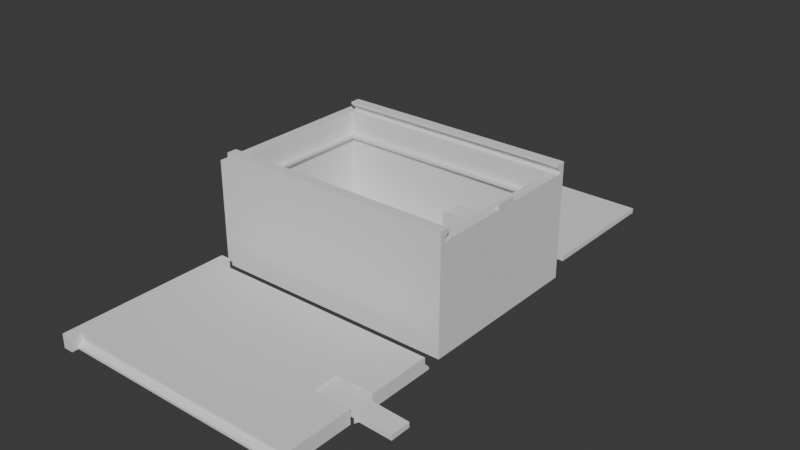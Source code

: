 # Source: box.blend  (saved by Blender 4.1.24; exported with 4.5.12 LTS)
import bpy
from mathutils import Matrix  # noqa: F401  (used for matrix-valued properties, if any)

bpy.ops.wm.read_factory_settings(use_empty=True)
scene = bpy.context.scene
scene.name = 'Scene'

# ---- world
world_world = bpy.data.worlds.new('World'); scene.world = world_world
world_world.use_nodes = True; world_world.node_tree.nodes.clear()
_N = world_world.node_tree.nodes; _L = world_world.node_tree.links
n0 = _N.new('ShaderNodeOutputWorld'); n0.name = 'World Output'; n0.location = (300, 300)
n1 = _N.new('ShaderNodeBackground'); n1.name = 'Background'; n1.location = (10, 300)
n1.inputs[0].default_value = (0.05088, 0.05088, 0.05088, 1.0)
_L.new(n1.outputs[0], n0.inputs[0])
n0.is_active_output = True
world_world.color = (0.05088, 0.05088, 0.05088)
world_world.use_sun_shadow = False
world_world.sun_shadow_jitter_overblur = 0.0

# ---- meshes
me_plane = bpy.data.meshes.new('Plane')
me_plane.from_pydata([(-0.04433, -0.03, -0.0055), (0.03567, 0.004, -0.002), (-0.04433, 0.03, -0.0055), (0.05117, 0.004, -0.002), (-0.04433, 0.03, -0.003), (0.03567, -0.004, -0.002), (-0.04433, -0.03, -0.003), (0.05117, -0.004, -0.002), (-0.04433, 0.032, -0.001), (0.05117, 0.004, 0.0), (-0.04433, -0.032, -0.001), (0.05117, -0.004, 0.0), (0.05067, -0.03, -0.0055), (0.05317, 0.004, -0.0015), (0.05067, 0.03, -0.0055), (0.05317, -0.004, -0.0015), (0.05067, -0.03, -0.003), (0.05067, 0.03, -0.003), (0.05067, -0.032, -0.001), (0.03567, 0.004, -0.0045), (0.03567, -0.004, -0.0045), (0.05067, 0.032, -0.001), (-0.04433, -0.0345, -0.0055), (0.06567, 0.004, -0.001), (-0.04433, -0.032, 0.0), (0.06567, -0.004, -0.001), (0.06567, 0.004, -0.003), (-0.04433, 0.032, 4.657e-10), (0.05067, -0.032, 0.0), (0.06567, -0.004, -0.003), (0.05067, 0.032, 4.657e-10), (-0.04433, 0.0345, -0.0055), (-0.04833, 0.0345, -0.0055), (-0.04833, 0.0345, 2.328e-10), (-0.04433, 0.0345, 2.328e-10), (-0.04833, -0.0345, -0.0055), (-0.04433, -0.0345, 2.328e-10), (-0.04833, -0.0345, 2.328e-10), (0.03567, -0.005, -0.0055), (0.03567, 0.005, -0.0055), (0.05067, -0.005, -0.0055), (0.05067, 0.005, -0.0055), (0.05067, -0.005, 2.328e-10), (0.05067, 0.005, 2.328e-10), (0.03567, -0.005, 2.328e-10), (0.03567, 0.005, 2.328e-10)], [], [(0, 12, 16, 6), (6, 16, 18, 10), (4, 17, 14, 2), (8, 4, 2, 31, 34, 27), (8, 21, 17, 4), (40, 12, 0, 22, 35, 32, 31, 2, 14, 41, 39, 38), (33, 32, 35, 37), (41, 14, 17, 21, 30, 43), (42, 28, 18, 16, 12, 40), (21, 8, 27, 30), (10, 18, 28, 24), (33, 37, 36, 24, 28, 42, 44, 45, 43, 30, 27, 34), (33, 34, 31, 32), (35, 22, 36, 37), (36, 22, 0, 6, 10, 24), (5, 44, 38, 20), (40, 38, 44, 42), (45, 39, 41, 43), (1, 5, 7, 3), (7, 11, 9, 3), (11, 15, 13, 9), (38, 39, 19, 20), (11, 7, 5, 20, 29, 25, 15), (29, 20, 19, 26), (25, 29, 26, 23), (15, 25, 23, 13), (1, 3, 9, 13, 23, 26, 19), (1, 19, 39, 45), (1, 45, 44, 5)])
_uv = me_plane.uv_layers.new(name='UVMap')
_uv.uv.foreach_set('vector', [0.0, 0.0, 0.0, 0.0, 0.0, 0.0, 0.0, 0.0, 0.0, 0.0, 0.0, 0.0, 0.0, 0.0, 0.0, 0.0, 0.0, 0.0, 0.0, 0.0, 0.0, 0.0, 0.0, 0.0, 0.0, 0.0, 0.0, 0.0, 0.0, 0.0, 0.0, 0.0, 0.0, 0.0, 0.0, 0.0, 0.0, 0.0, 0.0, 0.0, 0.0, 0.0, 0.0, 0.0, 0.0, 0.0, 0.0, 0.0, 0.0, 0.0, 0.0, 0.0, 0.0, 0.0, 0.0, 0.0, 0.0, 0.0, 0.0, 0.0, 0.0, 0.0, 0.0, 0.0, 0.0, 0.0, 0.0, 0.0, 0.0, 0.0, 0.0, 0.0, 0.0, 0.0, 0.0, 0.0, 0.0, 0.0, 0.0, 0.0, 0.0, 0.0, 0.0, 0.0, 0.0, 0.0, 0.0, 0.0, 0.0, 0.0, 0.0, 0.0, 0.0, 0.0, 0.0, 0.0, 0.0, 0.0, 0.0, 0.0, 0.0, 0.0, 0.0, 0.0, 0.0, 0.0, 0.0, 0.0, 0.0, 0.0, 0.0, 0.0, 0.0, 0.0, 0.0, 0.0, 0.0, 0.0, 0.0, 0.0, 0.0, 0.0, 0.0, 0.0, 0.0, 0.0, 0.0, 0.0, 0.0, 0.0, 0.0, 0.0, 0.0, 0.0, 0.0, 0.0, 0.0, 0.0, 0.0, 0.0, 0.0, 0.0, 0.0, 0.0, 0.0, 0.0, 0.0, 0.0, 0.0, 0.0, 0.0, 0.0, 0.0, 0.0, 0.0, 0.0, 0.0, 0.0, 0.0, 0.0, 0.0, 0.0, 0.0, 0.0, 0.0, 0.0, 0.0, 0.0, 0.0, 1.0, 0.0, 0.0, 0.0, 0.0, 0.0, 1.0, 0.0, 0.0, 0.0, 0.0, 0.0, 0.0, 0.0, 0.0, 0.0, 0.0, 0.0, 0.0, 0.0, 0.0, 0.0, 0.0, 0.0, 0.0, 0.0, 1.0, 1.0, 1.0, 1.0, 0.0, 1.0, 1.0, 1.0, 1.0, 1.0, 0.0, 1.0, 0.0, 1.0, 1.0, 1.0, 1.0, 1.0, 0.0, 1.0, 0.0, 0.0, 0.0, 0.0, 0.0, 0.0, 0.0, 0.0, 1.0, 1.0, 1.0, 1.0, 1.0, 0.0, 1.0, 0.0, 1.0, 1.0, 1.0, 1.0, 1.0, 1.0, 1.0, 1.0, 1.0, 0.0, 1.0, 0.0, 0.0, 1.0, 0.0, 1.0, 1.0, 1.0, 1.0, 1.0, 0.0, 1.0, 0.0, 1.0, 1.0, 1.0, 1.0, 1.0, 0.0, 1.0, 0.0, 0.0, 0.0, 1.0, 0.0, 1.0, 0.0, 1.0, 0.0, 1.0, 0.0, 1.0, 0.0, 0.0, 0.0, 0.0, 0.0, 0.0, 0.0, 0.0, 0.0, 0.0, 0.0, 0.0, 0.0, 0.0, 0.0, 0.0, 0.0, 0.0, 1.0])
me_plane.update()
me_plane_001 = bpy.data.meshes.new('Plane.001')
me_plane_001.from_pydata([(-0.045, -0.06, -0.001), (-0.045, 7.451e-09, -0.001), (0.045, 7.451e-09, -0.001), (-0.045, 7.451e-09, 0.001), (-0.045, -0.06, 0.001), (0.045, 7.451e-09, 0.001), (0.0375, -0.06, -0.001), (0.0375, -0.0525, -0.001), (0.045, -0.0525, -0.001), (0.0375, -0.06, 0.001), (0.0375, -0.0525, 0.001), (0.045, -0.0525, 0.001)], [], [(0, 1, 2, 8, 7, 6), (11, 5, 3, 4, 9, 10), (2, 1, 3, 5), (9, 4, 0, 6), (8, 2, 5, 11), (1, 0, 4, 3), (6, 7, 10, 9), (11, 10, 7, 8)])
_uv = me_plane_001.uv_layers.new(name='UVMap')
_uv.uv.foreach_set('vector', [0.0, 0.0, 0.0, 0.0, 0.0, 0.0, 0.0, 0.0, 0.0, 0.0, 0.0, 0.0, 0.0, 0.0, 0.0, 0.0, 0.0, 0.0, 0.0, 0.0, 0.0, 0.0, 0.0, 0.0, 0.0, 0.0, 0.0, 0.0, 0.0, 0.0, 0.0, 0.0, 0.0, 0.0, 0.0, 0.0, 0.0, 0.0, 0.0, 0.0, 0.0, 0.0, 0.0, 0.0, 0.0, 0.0, 0.0, 0.0, 0.0, 0.0, 0.0, 0.0, 0.0, 0.0, 0.0, 0.0, 0.5, 0.0, 0.5, 0.25, 0.5625, 0.25, 0.5625, 0.0, 0.5625, 0.5, 0.5625, 0.25, 0.5, 0.25, 0.5, 0.5])
me_plane_001.update()
me_cube_003 = bpy.data.meshes.new('Cube.003')
me_cube_003.from_pydata([(0.0254, -0.003777, -0.01245), (0.0469, -0.004777, 0.02555), (0.0254, -0.003777, 0.01655), (0.0469, 0.003223, 0.02555), (0.0254, -0.001777, -0.01245), (0.0489, -0.004777, 0.02555), (0.0254, -0.001777, 0.01655), (0.0489, -0.004777, 0.02755), (0.0404, -0.003777, -0.01245), (0.0489, 0.003223, 0.02555), (0.0404, -0.003777, 0.01655), (0.0489, 0.003223, 0.02755), (0.0404, -0.001777, -0.01245), (0.0404, -0.001777, 0.01655), (0.0254, 0.002723, -0.01245), (0.0254, 0.002723, 0.01655), (0.0254, 0.004723, -0.01245), (0.0254, 0.004723, 0.01655), (0.0404, 0.002723, -0.01245), (0.0404, 0.002723, 0.01655), (0.0404, 0.004723, -0.01245), (0.0404, 0.004723, 0.01655), (-0.0501, -0.03528, -0.01645), (-0.0106, -0.03128, -0.01345), (-0.0441, -0.02928, 0.01655), (-0.0501, 0.03372, -0.01645), (-0.0131, -0.02878, -0.01345), (-0.0461, -0.03128, 0.02855), (-0.0031, -0.01628, -0.01345), (-0.01156, -0.03109, -0.01345), (-0.0441, 0.02772, 0.01655), (0.0489, -0.03528, -0.01645), (-0.0461, -0.03328, 0.02655), (-0.01237, -0.03054, -0.01345), (-0.0461, 0.03172, 0.02655), (0.002856, -0.01647, -0.01345), (0.0489, 0.03372, -0.01645), (-0.01291, -0.02973, -0.01345), (0.0449, 0.02772, 0.01655), (0.0119, -0.02878, -0.01345), (-0.0501, -0.03528, 0.02555), (0.003667, -0.01701, -0.01345), (0.0489, 0.03372, 0.02555), (0.0489, -0.03528, 0.02555), (0.0094, -0.03128, -0.01345), (-0.0461, -0.03128, 0.02555), (0.004209, -0.01782, -0.01345), (-0.0461, 0.02972, 0.02555), (0.0449, 0.02972, 0.02555), (0.01171, -0.02973, -0.01345), (0.0449, -0.03128, 0.02555), (0.01117, -0.03054, -0.01345), (-0.0461, 0.03172, 0.02555), (0.01036, -0.03109, -0.01345), (-0.0461, -0.03328, 0.02555), (0.0044, -0.01878, -0.01345), (-0.0461, -0.03528, 0.02655), (-0.0461, -0.03528, 0.02855), (-0.0501, -0.03528, 0.02555), (-0.0106, -0.006277, -0.01345), (-0.0461, -0.03528, 0.02555), (-0.0131, -0.008777, -0.01345), (-0.0461, 0.03372, 0.02555), (0.004209, -0.01973, -0.01345), (-0.0501, 0.03372, 0.02555), (-0.01156, -0.006467, -0.01345), (-0.0461, -0.03128, 0.02955), (0.0489, -0.03528, 0.02955), (-0.01237, -0.007009, -0.01345), (0.0489, 0.03372, 0.02955), (0.003667, -0.02054, -0.01345), (-0.0461, 0.02972, 0.02955), (-0.01291, -0.00782, -0.01345), (0.0449, 0.02972, 0.02555), (0.0094, -0.006277, -0.01345), (-0.0461, 0.02972, 0.02555), (-0.0461, 0.02972, 0.02855), (0.002856, -0.02109, -0.01345), (-0.0461, 0.03372, 0.02955), (0.0119, -0.008777, -0.01345), (0.0489, -0.03128, 0.02955), (0.0489, 0.02972, 0.02955), (0.01036, -0.006467, -0.01345), (-0.0461, -0.03528, 0.02955), (-0.0031, -0.02128, -0.01345), (0.0489, -0.03328, 0.02555), (0.01117, -0.007009, -0.01345), (0.0489, 0.02972, 0.02855), (0.0489, 0.03172, 0.02655), (-0.004057, -0.02109, -0.01345), (0.0489, 0.03172, 0.02555), (0.01171, -0.00782, -0.01345), (0.0489, -0.03328, 0.02655), (0.0489, -0.03128, 0.02855), (0.0449, -0.03128, 0.02555), (-0.0461, -0.03128, 0.02555), (-0.004868, -0.02054, -0.01345), (-0.0461, -0.03128, 0.01655), (-0.0461, 0.02972, 0.01655), (0.0449, 0.02972, 0.01655), (-0.0441, -0.02928, 0.01555), (-0.00541, -0.01973, -0.01345), (-0.0441, 0.02772, 0.01555), (0.0449, 0.02772, 0.01555), (-0.0461, -0.03128, 0.01355), (-0.0056, -0.01878, -0.01345), (-0.0461, 0.02972, 0.01355), (0.0449, 0.02972, 0.01355), (-0.0461, -0.03128, -0.01245), (-0.00541, -0.01782, -0.01345), (-0.0461, 0.02972, -0.01245), (0.0449, -0.03128, -0.01245), (0.0449, 0.02972, -0.01245), (-0.004868, -0.01701, -0.01345), (0.0369, -0.02928, 0.01655), (0.0369, -0.03128, 0.01655), (0.0369, -0.02928, 0.01555), (-0.004057, -0.01647, -0.01345), (0.0369, -0.03128, 0.01355), (0.0019, -0.01628, -0.01345), (0.0019, -0.02128, -0.01345), (-0.0131, -0.02878, -0.01245), (-0.01291, -0.02973, -0.01245), (-0.0131, -0.008777, -0.01245), (-0.01291, -0.00782, -0.01245), (-0.01156, -0.006467, -0.01245), (-0.01237, -0.03054, -0.01245), (-0.01237, -0.007009, -0.01245), (-0.01156, -0.03109, -0.01245), (0.01117, -0.03054, -0.01245), (0.0119, -0.02878, -0.01245), (0.01171, -0.02973, -0.01245), (0.0094, -0.03128, -0.01245), (0.01036, -0.03109, -0.01245), (-0.0106, -0.03128, -0.01245), (-0.0106, -0.006277, -0.01245), (0.01036, -0.006467, -0.01245), (0.01171, -0.00782, -0.01245), (0.0119, -0.008777, -0.01245), (0.0094, -0.006277, -0.01245), (0.01117, -0.007009, -0.01245), (-0.0056, -0.01878, -0.01645), (-0.00541, -0.01973, -0.01645), (-0.00541, -0.01782, -0.01645), (-0.0031, -0.02128, -0.01645), (-0.0031, -0.01628, -0.01645), (-0.004057, -0.02109, -0.01645), (-0.004057, -0.01647, -0.01645), (-0.004868, -0.02054, -0.01645), (-0.004868, -0.01701, -0.01645), (0.0019, -0.01628, -0.01645), (0.0019, -0.02128, -0.01645), (0.002856, -0.02109, -0.01645), (0.002856, -0.01647, -0.01645), (0.0044, -0.01878, -0.01645), (0.004209, -0.01782, -0.01645), (0.003667, -0.02054, -0.01645), (0.004209, -0.01973, -0.01645), (0.003667, -0.01701, -0.01645), (0.0409, 0.03372, -0.008452), (0.04117, 0.03372, -0.009452), (0.04117, 0.03372, -0.007452), (0.0419, 0.03372, -0.01018), (0.0419, 0.03372, -0.00672), (0.0439, 0.03372, -0.01018), (0.0439, 0.03372, -0.00672), (0.0449, 0.03372, -0.008452), (0.04463, 0.03372, -0.009452), (0.04463, 0.03372, -0.007452), (0.0429, 0.03372, -0.006452), (0.0429, 0.03372, -0.01045), (0.0409, 0.02972, -0.008452), (0.04117, 0.02972, -0.009452), (0.04117, 0.02972, -0.007452), (0.0419, 0.02972, -0.01018), (0.0419, 0.02972, -0.00672), (0.0439, 0.02972, -0.01018), (0.0439, 0.02972, -0.00672), (0.0449, 0.02972, -0.008452), (0.04463, 0.02972, -0.009452), (0.04463, 0.02972, -0.007452), (0.0429, 0.02972, -0.006452), (0.0429, 0.02972, -0.01045), (-0.01237, -0.008509, -0.01645), (-0.01217, -0.007759, -0.01645), (-0.01012, -0.00721, -0.01645), (-0.01087, -0.007009, -0.01645), (-0.01162, -0.00721, -0.01645), (-0.01217, -0.009259, -0.01645), (-0.01087, -0.01001, -0.01645), (-0.01162, -0.009808, -0.01645), (-0.009368, -0.008509, -0.01645), (-0.009569, -0.009259, -0.01645), (-0.009569, -0.007759, -0.01645), (-0.01012, -0.009808, -0.01645), (-0.01189, -0.007484, -0.01345), (-0.01162, -0.00721, -0.01345), (-0.01087, -0.007009, -0.01345), (-0.009368, -0.008509, -0.01345), (-0.009569, -0.009259, -0.01345), (-0.009569, -0.007759, -0.01345), (-0.01012, -0.00721, -0.01345), (-0.01237, -0.008509, -0.01345), (-0.01217, -0.009259, -0.01345), (-0.01217, -0.007759, -0.01345), (-0.01087, -0.01001, -0.01345), (-0.01162, -0.009808, -0.01345), (-0.01012, -0.009808, -0.01345), (0.008917, -0.00721, -0.01645), (0.009667, -0.007009, -0.01645), (0.01117, -0.008509, -0.01645), (0.01097, -0.007759, -0.01645), (0.01042, -0.00721, -0.01645), (0.008167, -0.008509, -0.01645), (0.008368, -0.007759, -0.01645), (0.008368, -0.009259, -0.01645), (0.009667, -0.01001, -0.01645), (0.01097, -0.009259, -0.01645), (0.01042, -0.009808, -0.01645), (0.008917, -0.009808, -0.01645), (0.008917, -0.009808, -0.01345), (0.008806, -0.009696, -0.01345), (0.01072, -0.007515, -0.01345), (0.009667, -0.01001, -0.01345), (0.01042, -0.009808, -0.01345), (0.01117, -0.008509, -0.01345), (0.01097, -0.009259, -0.01345), (0.01097, -0.007759, -0.01345), (0.008368, -0.009259, -0.01345), (0.01042, -0.00721, -0.01345), (0.008167, -0.008509, -0.01345), (0.009667, -0.007009, -0.01345), (0.008917, -0.00721, -0.01345), (0.008368, -0.007759, -0.01345), (0.008368, -0.02979, -0.01645), (0.008167, -0.02904, -0.01645), (0.008917, -0.03034, -0.01645), (0.008917, -0.02775, -0.01645), (0.008368, -0.02829, -0.01645), (0.01042, -0.02775, -0.01645), (0.01117, -0.02904, -0.01645), (0.01097, -0.02979, -0.01645), (0.01097, -0.02829, -0.01645), (0.009667, -0.03054, -0.01645), (0.01042, -0.03034, -0.01645), (0.009667, -0.02754, -0.01645), (0.009667, -0.03054, -0.01345), (0.008167, -0.02904, -0.01345), (0.008368, -0.02979, -0.01345), (0.008368, -0.02829, -0.01345), (0.01069, -0.03007, -0.01345), (0.01042, -0.03034, -0.01345), (0.008917, -0.03034, -0.01345), (0.01117, -0.02904, -0.01345), (0.008917, -0.02775, -0.01345), (0.01097, -0.02829, -0.01345), (0.009667, -0.02754, -0.01345), (0.01042, -0.02775, -0.01345), (0.01097, -0.02979, -0.01345), (-0.01237, -0.02904, -0.01645), (-0.01217, -0.02979, -0.01645), (-0.01217, -0.02829, -0.01645), (-0.01162, -0.03034, -0.01645), (-0.01162, -0.02775, -0.01645), (-0.01087, -0.03054, -0.01645), (-0.01012, -0.03034, -0.01645), (-0.01012, -0.02775, -0.01645), (-0.009368, -0.02904, -0.01645), (-0.009569, -0.02979, -0.01645), (-0.009569, -0.02829, -0.01645), (-0.01087, -0.02754, -0.01645), (-0.01162, -0.03034, -0.01345), (-0.01192, -0.03004, -0.01345), (-0.009569, -0.02829, -0.01345), (-0.01001, -0.02786, -0.01345), (-0.01087, -0.03054, -0.01345), (-0.009368, -0.02904, -0.01345), (-0.01012, -0.03034, -0.01345), (-0.009569, -0.02979, -0.01345), (-0.01217, -0.02979, -0.01345), (-0.01012, -0.02775, -0.01345), (-0.01087, -0.02754, -0.01345), (-0.01237, -0.02904, -0.01345), (-0.01162, -0.02775, -0.01345), (-0.01217, -0.02829, -0.01345)], [], [(0, 2, 6, 4), (4, 6, 13, 12), (12, 13, 10, 8), (8, 10, 2, 0), (13, 6, 2, 10), (14, 15, 17, 16), (16, 17, 21, 20), (20, 21, 19, 18), (18, 19, 15, 14), (21, 17, 15, 19), (58, 22, 31, 43), (25, 22, 58, 64), (97, 98, 47, 45), (75, 47, 48, 73), (64, 58, 60, 62), (62, 52, 34, 76, 71, 78), (50, 45, 95, 94), (27, 66, 80, 93), (98, 99, 48, 47), (67, 80, 66, 83), (170, 164, 36, 25, 64, 42, 169, 163, 161, 159, 160, 162), (165, 169, 42, 36, 164, 167, 166, 168), (95, 45, 47, 75), (58, 40, 43, 67, 83, 57, 56, 60), (48, 50, 94, 73), (69, 78, 71, 81), (34, 88, 87, 76), (92, 32, 27, 93), (66, 27, 32, 54, 60, 56, 57, 83), (54, 32, 92, 85), (34, 52, 90, 88), (92, 93, 80, 67, 43, 85), (90, 52, 75, 73, 94, 95, 54, 85, 5, 1, 3, 9), (76, 87, 81, 71), (78, 69, 42, 62), (24, 30, 98, 97), (114, 24, 97, 115), (30, 38, 99, 98), (100, 116, 118, 104), (116, 100, 24, 114), (38, 30, 102, 103), (30, 24, 100, 102), (176, 112, 178, 179), (180, 178, 107, 106, 110, 112, 176, 182, 174, 172, 171, 173, 175, 181, 177), (103, 102, 106, 107), (102, 100, 104, 106), (138, 130, 111, 112, 110, 108, 121, 123, 124, 127, 125, 135, 139, 136, 140, 137), (121, 108, 111, 130, 131, 129, 133, 132, 134, 128, 126, 122), (106, 104, 108, 110), (269, 266, 146, 238, 235, 267), (268, 267, 235, 234, 236, 243, 244, 241, 240, 31, 22, 142, 148, 146, 266, 270, 263, 261, 259, 260, 262, 264, 265), (237, 238, 146, 144, 151, 152, 156, 157, 31, 240, 242, 239, 245), (218, 217, 31, 157, 154, 155, 158, 153, 219, 216), (215, 219, 153, 150, 145, 147, 149, 194, 192, 191, 193, 185, 186, 187, 184, 183, 188, 22, 25, 36, 31, 217, 210, 211, 212, 209, 208, 214, 213), (189, 194, 149, 143, 141, 142, 22, 188, 190), (114, 115, 118, 116), (73, 112, 111, 94), (95, 94, 111, 108), (86, 91, 137, 140), (44, 23, 134, 132), (136, 82, 86, 140), (53, 44, 132, 133), (139, 74, 82, 136), (51, 53, 133, 129), (121, 26, 61, 123), (135, 59, 74, 139), (49, 51, 129, 131), (122, 37, 26, 121), (125, 65, 59, 135), (39, 49, 131, 130), (126, 33, 37, 122), (127, 68, 65, 125), (79, 39, 130, 138), (29, 33, 126, 128), (124, 72, 68, 127), (91, 79, 138, 137), (23, 29, 128, 134), (123, 61, 72, 124), (153, 35, 119, 150), (158, 41, 35, 153), (155, 46, 41, 158), (154, 55, 46, 155), (157, 63, 55, 154), (156, 70, 63, 157), (152, 77, 70, 156), (151, 120, 77, 152), (146, 89, 84, 144), (148, 96, 89, 146), (142, 101, 96, 148), (141, 105, 101, 142), (143, 109, 105, 141), (149, 113, 109, 143), (150, 119, 28, 145), (147, 117, 113, 149), (145, 28, 117, 147), (144, 84, 120, 151), (271, 272, 33, 29, 23, 44, 53, 51, 250, 251, 246, 252, 248, 247, 249, 254, 70, 77, 120, 84, 89, 274, 273, 276, 278, 277, 275), (258, 250, 51, 49, 39, 79, 91, 86, 222, 227, 225, 226, 224, 223, 220, 221, 35, 41, 46, 55, 63, 70, 254, 256, 257, 255, 253), (204, 195, 68, 72, 61, 26, 37, 33, 272, 279, 282, 284, 283, 281, 280, 274, 89, 96, 101, 105, 109, 113, 207, 205, 206, 203, 202), (229, 222, 86, 82, 74, 59, 65, 68, 195, 196, 197, 201, 200, 198, 199, 207, 113, 117, 28, 119, 35, 221, 228, 230, 233, 232, 231), (169, 165, 177, 181), (165, 168, 180, 177), (180, 168, 166, 178), (178, 166, 167, 179), (179, 167, 164, 176), (176, 164, 170, 182), (182, 170, 162, 174), (174, 162, 160, 172), (160, 159, 171, 172), (159, 161, 173, 171), (161, 163, 175, 173), (163, 169, 181, 175), (197, 186, 185, 201), (185, 193, 200, 201), (193, 191, 198, 200), (191, 192, 199, 198), (192, 194, 207, 199), (194, 189, 205, 207), (189, 190, 206, 205), (206, 190, 188, 203), (203, 188, 183, 202), (202, 183, 184, 204), (195, 204, 184, 187, 196), (196, 187, 186, 197), (231, 209, 212, 229), (222, 229, 212, 211, 227), (211, 210, 225, 227), (210, 217, 226, 225), (217, 218, 224, 226), (218, 216, 223, 224), (216, 219, 220, 223), (221, 220, 219, 215, 228), (228, 215, 213, 230), (230, 213, 214, 233), (233, 214, 208, 232), (232, 208, 209, 231), (256, 245, 239, 257), (257, 239, 242, 255), (242, 240, 253, 255), (240, 241, 258, 253), (250, 258, 241, 244, 251), (244, 243, 246, 251), (243, 236, 252, 246), (236, 234, 248, 252), (248, 234, 235, 247), (247, 235, 238, 249), (249, 238, 237, 254), (254, 237, 245, 256), (281, 270, 266, 280), (280, 266, 269, 273, 274), (269, 267, 276, 273), (267, 268, 278, 276), (268, 265, 277, 278), (265, 264, 275, 277), (264, 262, 271, 275), (272, 271, 262, 260, 279), (279, 260, 259, 282), (282, 259, 261, 284), (284, 261, 263, 283), (283, 263, 270, 281), (90, 42, 69, 81, 87, 88), (36, 42, 43, 31), (9, 11, 7, 5), (1, 7, 11, 3), (3, 11, 9), (1, 5, 7)])
_uv = me_cube_003.uv_layers.new(name='UVMap')
_uv.uv.foreach_set('vector', [0.0, 0.0, 0.0, 0.0, 0.0, 0.0, 0.0, 0.0, 0.0, 0.0, 0.0, 0.0, 0.0, 0.0, 0.0, 0.0, 0.0, 0.0, 0.0, 0.0, 0.0, 0.0, 0.0, 0.0, 0.0, 0.0, 0.0, 0.0, 0.0, 0.0, 0.0, 0.0, 0.0, 0.0, 0.0, 0.0, 0.0, 0.0, 0.0, 0.0, 0.0, 0.0, 0.0, 0.0, 0.0, 0.0, 0.0, 0.0, 0.0, 0.0, 0.0, 0.0, 0.0, 0.0, 0.0, 0.0, 0.0, 0.0, 0.0, 0.0, 0.0, 0.0, 0.0, 0.0, 0.0, 0.0, 0.0, 0.0, 0.0, 0.0, 0.0, 0.0, 0.0, 0.0, 0.0, 0.0, 0.0, 0.0, 0.0, 0.0, 0.0, 0.0, 0.0, 0.0, 0.0, 0.0, 0.0, 0.0, 0.0, 0.0, 0.0, 0.0, 0.0, 0.0, 0.0, 0.0, 0.0, 0.0, 0.0, 0.0, 0.0, 0.0, 0.0, 0.0, 0.0, 0.0, 0.0, 0.0, 0.0, 0.0, 0.0, 0.0, 0.0, 0.0, 0.0, 0.0, 0.0, 0.0, 0.0, 0.0, 0.0, 0.0, 0.0, 0.0, 0.0, 0.0, 0.0, 0.0, 0.0, 0.0, 0.0, 0.0, 0.0, 0.0, 0.0, 0.0, 0.0, 0.0, 0.0, 0.0, 0.0, 0.0, 0.0, 0.0, 0.0, 0.0, 0.0, 0.0, 0.0, 0.0, 0.0, 0.0, 0.0, 0.0, 0.0, 0.0, 0.0, 0.0, 0.0, 0.0, 0.0, 0.0, 0.0, 0.0, 0.0, 0.0, 0.0, 0.0, 0.0, 0.0, 0.0, 0.0, 0.0, 0.0, 0.0, 0.0, 0.0, 0.0, 0.0, 0.0, 0.0, 0.0, 0.0, 0.0, 0.0, 0.0, 0.0, 0.0, 0.0, 0.0, 0.0, 0.0, 0.0, 0.0, 0.0, 0.0, 0.0, 0.0, 0.0, 0.0, 0.0, 0.0, 0.0, 0.0, 0.0, 0.0, 0.0, 0.0, 0.0, 0.0, 0.0, 0.0, 0.0, 0.0, 0.0, 0.0, 0.0, 0.0, 0.0, 0.0, 0.0, 0.0, 0.0, 0.0, 0.0, 0.0, 0.0, 0.0, 0.0, 0.0, 0.0, 0.0, 0.0, 0.0, 0.0, 0.0, 0.0, 0.0, 0.0, 0.0, 0.0, 0.0, 0.0, 0.0, 0.0, 0.0, 0.0, 0.0, 0.0, 0.0, 0.0, 0.0, 0.0, 0.0, 0.0, 0.0, 0.0, 0.0, 0.0, 0.0, 0.0, 0.0, 0.0, 0.0, 0.0, 0.0, 0.0, 0.0, 0.0, 0.0, 0.0, 0.0, 0.0, 0.0, 0.0, 0.0, 0.0, 0.0, 0.0, 0.0, 0.0, 0.0, 0.0, 0.0, 0.0, 0.0, 0.0, 0.0, 0.0, 0.0, 0.0, 0.0, 0.0, 0.0, 0.0, 0.0, 0.0, 0.0, 0.0, 0.0, 0.0, 0.0, 0.0, 0.0, 0.0, 0.0, 0.0, 0.0, 0.0, 0.0, 0.0, 0.0, 0.0, 0.0, 0.0, 0.0, 0.0, 0.0, 0.0, 0.0, 0.0, 0.0, 0.0, 0.0, 0.0, 0.0, 0.0, 0.0, 0.0, 0.0, 0.0, 0.0, 0.0, 0.0, 0.0, 0.0, 0.0, 0.0, 0.0, 0.0, 0.0, 0.0, 0.0, 0.0, 0.0, 0.0, 0.0, 0.0, 0.0, 0.0, 0.0, 0.0, 0.0, 0.0, 0.0, 0.0, 0.0, 0.0, 0.0, 0.0, 0.0, 0.0, 0.0, 0.0, 0.0, 0.0, 0.0, 0.0, 0.0, 0.0, 0.0, 0.0, 0.0, 0.0, 0.0, 0.0, 0.0, 0.0, 0.0, 0.0, 0.0, 0.0, 0.0, 0.0, 0.0, 0.0, 0.0, 0.0, 0.0, 0.0, 0.0, 0.0, 0.0, 0.0, 0.0, 0.0, 0.0, 0.0, 0.0, 0.0, 0.0, 0.0, 0.0, 0.0, 0.0, 0.0, 0.0, 0.0, 0.0, 0.0, 0.0, 0.0, 0.0, 0.0, 0.0, 0.0, 0.0, 0.0, 0.0, 0.0, 0.0, 0.0, 0.0, 0.0, 0.0, 0.0, 0.0, 0.0, 0.0, 0.0, 0.0, 0.0, 0.0, 0.0, 0.0, 0.0, 0.0, 0.0, 0.0, 0.0, 0.0, 0.0, 0.0, 0.0, 0.0, 0.0, 0.0, 0.0, 0.0, 0.0, 0.0, 0.0, 0.0, 0.0, 0.0, 0.0, 0.0, 0.0, 0.0, 0.0, 0.0, 0.0, 0.0, 0.0, 0.0, 0.0, 0.0, 0.0, 0.0, 0.0, 0.0, 0.0, 0.0, 0.0, 0.0, 0.0, 0.0, 0.0, 0.0, 0.0, 0.0, 0.0, 0.0, 0.0, 0.0, 0.0, 0.0, 0.0, 0.0, 0.0, 0.0, 0.0, 0.0, 0.0, 0.0, 0.0, 0.0, 0.0, 0.0, 0.0, 0.0, 0.0, 0.0, 0.0, 0.0, 0.0, 0.0, 0.0, 0.0, 0.0, 0.0, 0.0, 0.0, 0.0, 0.0, 0.0, 0.0, 0.0, 0.0, 0.0, 0.0, 0.0, 0.0, 0.0, 0.0, 0.0, 0.0, 0.0, 0.0, 0.0, 0.0, 0.0, 0.0, 0.0, 0.0, 0.0, 0.0, 0.0, 0.0, 0.0, 0.0, 0.0, 0.0, 0.0, 0.0, 0.0, 0.0, 0.0, 0.0, 0.0, 0.0, 0.0, 0.0, 0.0, 0.0, 0.0, 0.0, 0.0, 0.0, 0.0, 0.0, 0.0, 0.0, 0.0, 0.0, 0.0, 0.0, 0.0, 0.0, 0.0, 0.0, 0.0, 0.0, 0.0, 0.0, 0.0, 0.0, 0.0, 0.0, 0.0, 0.0, 0.0, 0.0, 0.0, 0.0, 0.0, 0.0, 0.0, 0.0, 0.0, 0.0, 0.0, 0.0, 0.0, 0.0, 0.0, 0.0, 0.0, 0.0, 0.0, 0.0, 0.0, 0.0, 0.0, 0.0, 0.0, 0.0, 0.0, 0.0, 0.0, 0.0, 0.0, 0.0, 0.0, 0.0, 0.0, 0.0, 0.0, 0.0, 0.0, 0.0, 0.0, 0.0, 0.0, 0.0, 0.0, 0.0, 0.0, 0.0, 0.0, 0.0, 0.0, 0.0, 0.0, 0.0, 0.0, 0.0, 0.0, 0.0, 0.0, 0.0, 0.0, 0.0, 0.0, 0.0, 0.0, 0.0, 0.0, 0.0, 0.0, 0.0, 0.0, 0.0, 0.0, 0.0, 0.0, 0.0, 0.0, 0.0, 0.0, 0.0, 0.0, 0.0, 0.0, 0.0, 0.0, 0.0, 0.0, 0.0, 0.0, 0.0, 0.0, 0.0, 0.0, 0.0, 0.0, 0.0, 0.0, 0.0, 0.0, 0.0, 0.0, 0.0, 0.0, 0.0, 0.0, 0.0, 0.0, 0.0, 0.0, 0.0, 0.0, 0.0, 0.0, 0.0, 0.0, 0.0, 0.0, 0.5, 0.0625, 0.5, 0.0, 0.4062, 0.0, 0.4688, 0.0625, 0.0, 0.0, 0.0, 0.0, 0.0, 0.0, 0.0, 0.0, 0.0, 0.0, 0.0, 0.0, 0.0, 0.0, 0.0, 0.0, 0.0, 0.0, 0.0, 0.0, 0.0, 0.0, 0.0, 0.0, 0.0, 0.0, 0.0, 0.0, 0.0, 0.0, 0.0, 0.0, 0.0, 0.0, 0.0, 0.0, 0.0, 0.0, 0.0, 0.0, 0.0, 0.0, 0.0, 0.0, 0.0, 0.0, 0.0, 0.0, 0.0, 0.0, 0.0, 0.0, 0.0, 0.0, 0.0, 0.0, 0.0, 0.0, 0.0, 0.0, 0.0, 0.0, 0.0, 0.0, 0.0, 0.0, 0.0, 0.0, 0.0, 0.0, 0.0, 0.0, 0.0, 0.0, 0.0, 0.0, 0.0, 0.0, 0.0, 0.0, 0.0, 0.0, 0.0, 0.0, 0.0, 0.0, 0.0, 0.0, 0.0, 0.0, 0.0, 0.0, 0.0, 0.0, 0.0, 0.0, 0.0, 0.0, 0.0, 0.0, 0.0, 0.0, 0.0, 0.0, 0.0, 0.0, 0.0, 0.0, 0.0, 0.0, 0.0, 0.0, 0.0, 0.0, 0.0, 0.0, 0.0, 0.0, 0.0, 0.0, 0.0, 0.0, 0.0, 0.0, 0.0, 0.0, 0.0, 0.0, 0.0, 0.0, 0.0, 0.0, 0.0, 0.0, 0.0, 0.0, 0.0, 0.0, 0.0, 0.0, 0.0, 0.0, 0.0, 0.0, 0.0, 0.0, 0.0, 0.0, 0.0, 0.0, 0.0, 0.0, 0.0, 0.0, 0.0, 0.0, 0.0, 0.0, 0.0, 0.0, 0.0, 0.0, 0.0, 0.0, 0.0, 0.0, 0.0, 0.0, 0.0, 0.0, 0.0, 0.0, 0.0, 0.0, 0.0, 0.0, 0.9375, 0.625, 0.9375, 1.0, 1.0, 1.0, 1.0, 0.625, 0.875, 0.625, 0.875, 1.0, 0.9375, 1.0, 0.9375, 0.625, 0.8125, 0.625, 0.8125, 1.0, 0.875, 1.0, 0.875, 0.625, 0.75, 0.625, 0.75, 1.0, 0.8125, 1.0, 0.8125, 0.625, 0.6875, 0.625, 0.6875, 1.0, 0.75, 1.0, 0.75, 0.625, 0.625, 0.625, 0.625, 1.0, 0.6875, 1.0, 0.6875, 0.625, 0.5625, 0.625, 0.5625, 1.0, 0.625, 1.0, 0.625, 0.625, 0.5, 0.625, 0.5, 1.0, 0.5625, 1.0, 0.5625, 0.625, 0.4375, 0.625, 0.4375, 1.0, 0.5, 1.0, 0.5, 0.625, 0.375, 0.625, 0.375, 1.0, 0.4375, 1.0, 0.4375, 0.625, 0.3125, 0.625, 0.3125, 1.0, 0.375, 1.0, 0.375, 0.625, 0.25, 0.625, 0.25, 1.0, 0.3125, 1.0, 0.3125, 0.625, 0.1875, 0.625, 0.1875, 1.0, 0.25, 1.0, 0.25, 0.625, 0.125, 0.625, 0.125, 1.0, 0.1875, 1.0, 0.1875, 0.625, 1.0, 0.625, 1.0, 1.0, 0.0, 1.0, 0.0, 0.625, 0.0625, 0.625, 0.0625, 1.0, 0.125, 1.0, 0.125, 0.625, 0.0, 0.625, 0.0, 1.0, 0.0625, 1.0, 0.0625, 0.625, 0.5, 0.625, 0.5, 1.0, 0.5, 1.0, 0.5, 0.625, 0.01758, 0.03902, 0.02341, 0.05352, 0.0, 0.0, 0.0, 0.0, 0.0, 0.0, 0.0, 0.0, 0.0, 0.0, 0.0, 0.0, 0.01065, 0.01714, 0.01001, 0.01626, 0.01191, 0.0197, 0.01778, 0.02984, 0.029, 0.04895, 0.04267, 0.07166, 0.05304, 0.08756, 0.05457, 0.0879, 0.625, 1.0, 0.5625, 1.0, 0.5, 1.0, 0.5, 1.0, 0.4375, 1.0, 0.1243, 0.2841, 0.1098, 0.2478, 0.08189, 0.1821, 0.05284, 0.1162, 0.03091, 0.06753, 0.01981, 0.04328, 0.01022, 0.01629, 0.01065, 0.01714, 0.0, 0.0, 0.0, 0.0, 0.0, 0.0, 0.0, 0.0, 0.0, 0.0, 0.0, 0.0, 0.05017, 0.05352, 0.03664, 0.0384, 0.0393, 0.04082, 0.06251, 0.06514, 0.1111, 0.1164, 0.1808, 0.1906, 0.2552, 0.2715, 0.2664, 0.2841, 0.9375, 1.0, 0.875, 1.0, 0.8125, 1.0, 0.75, 1.0, 0.6875, 1.0, 0.625, 1.0, 0.05457, 0.0879, 0.04595, 0.07233, 0.03183, 0.04946, 0.01937, 0.03008, 0.01262, 0.0198, 0.007382, 0.01627, 0.007847, 0.01711, 0.0, 0.0, 0.0, 0.0, 0.0, 0.0, 0.0, 0.0, 0.0, 0.0, 0.0, 0.0, 0.02341, 0.05352, 0.0177, 0.04208, 0.01939, 0.04747, 0.03063, 0.07496, 0.05371, 0.1297, 0.08598, 0.203, 0.1195, 0.2745, 0.1243, 0.2841, 0.4375, 1.0, 0.375, 1.0, 0.3125, 1.0, 0.25, 1.0, 0.1875, 1.0, 0.125, 1.0, 0.03688, 0.08775, 0.03009, 0.07222, 0.02081, 0.04939, 0.01295, 0.03005, 0.008745, 0.01977, 0.03424, 0.03902, 0.05017, 0.05352, 0.0, 0.0, 0.0, 0.0, 0.0, 0.0, 0.0, 0.0, 0.0, 0.0, 0.0, 0.0, 0.007847, 0.01711, 0.007531, 0.01624, 0.009249, 0.01967, 0.01404, 0.02978, 0.02272, 0.04886, 0.03225, 0.07153, 0.03788, 0.08741, 0.03688, 0.08775, 0.125, 1.0, 0.0625, 1.0, 0.0, 1.0, 1.0, 1.0, 0.9375, 1.0, 0.2664, 0.2841, 0.2261, 0.2478, 0.1606, 0.1821, 0.09973, 0.1162, 0.05701, 0.06753, 0.03652, 0.04328, 1.0, 0.5833, 0.9167, 0.5833, 0.9167, 0.9167, 1.0, 0.9167, 0.9167, 0.5833, 0.8333, 0.5833, 0.8333, 0.9167, 0.9167, 0.9167, 0.8333, 0.9167, 0.8333, 0.5833, 0.75, 0.5833, 0.75, 0.9167, 0.75, 0.9167, 0.75, 0.5833, 0.6667, 0.5833, 0.6667, 0.9167, 0.6667, 0.9167, 0.6667, 0.5833, 0.5833, 0.5833, 0.5833, 0.9167, 0.5833, 0.9167, 0.5833, 0.5833, 0.5, 0.5833, 0.5, 0.9167, 0.5, 0.9167, 0.5, 0.5833, 0.4167, 0.5833, 0.4167, 0.9167, 0.4167, 0.9167, 0.4167, 0.5833, 0.3333, 0.5833, 0.3333, 0.9167, 0.3333, 0.5833, 0.25, 0.5833, 0.25, 0.9167, 0.3333, 0.9167, 0.25, 0.5833, 0.1667, 0.5833, 0.1667, 0.9167, 0.25, 0.9167, 0.1667, 0.5833, 0.08333, 0.5833, 0.08333, 0.9167, 0.1667, 0.9167, 0.08333, 0.5833, 7.451e-08, 0.5833, 7.451e-08, 0.9167, 0.08333, 0.9167, 0.0, 0.0, 0.0, 0.0, 0.0, 0.0, 0.0, 0.0, 0.0, 0.0, 0.0, 0.0, 0.0, 0.0, 0.0, 0.0, 0.0, 0.0, 0.0, 0.0, 0.0, 0.0, 0.0, 0.0, 0.0, 0.0, 0.0, 0.0, 0.0, 0.0, 0.0, 0.0, 0.0, 0.0, 0.0, 0.0, 0.0, 0.0, 0.0, 0.0, 0.0, 0.0, 0.0, 0.0, 0.0, 0.0, 0.0, 0.0, 0.0, 0.0, 0.0, 0.0, 0.0, 0.0, 0.0, 0.0, 0.0, 0.0, 0.0, 0.0, 0.0, 0.0, 0.0, 0.0, 0.0, 0.0, 0.0, 0.0, 0.0, 0.0, 0.0, 0.0, 0.0, 0.0, 0.0, 0.0, 0.0, 0.0, 0.0, 0.0, 0.0, 0.0, 0.0, 0.0, 0.0, 0.0, 0.0, 0.0, 0.0, 0.0, 0.0, 0.0, 0.0, 0.0, 0.0, 0.0, 0.0, 0.0, 0.0, 0.0, 0.0, 0.0, 0.0, 0.0, 0.0, 0.0, 0.0, 0.0, 0.0, 0.0, 0.0, 0.0, 0.0, 0.0, 0.0, 0.0, 0.0, 0.0, 0.0, 0.0, 0.0, 0.0, 0.0, 0.0, 0.0, 0.0, 0.0, 0.0, 0.0, 0.0, 0.0, 0.0, 0.0, 0.0, 0.0, 0.0, 0.0, 0.0, 0.0, 0.0, 0.0, 0.0, 0.0, 0.0, 0.0, 0.0, 0.0, 0.0, 0.0, 0.0, 0.0, 0.0, 0.0, 0.0, 0.0, 0.0, 0.0, 0.0, 0.0, 0.0, 0.0, 0.0, 0.0, 0.0, 0.0, 0.0, 0.0, 0.0, 0.0, 0.0, 0.0, 0.0, 0.0, 0.0, 0.0, 0.0, 0.0, 0.0, 0.0, 0.0, 0.0, 0.0, 0.0, 0.0, 0.0, 0.0, 0.0, 0.0, 0.0, 0.0, 0.0, 0.0, 0.0, 0.0, 0.0, 0.0, 0.0, 0.0, 0.0, 0.0, 0.0, 0.0, 0.0, 0.0, 0.0, 0.0, 0.0, 0.0, 0.0, 0.0, 0.0, 0.0, 0.0, 0.0, 0.0, 0.0, 0.0, 0.0, 0.0, 0.0, 0.0, 0.0, 0.0, 0.0, 0.0, 0.0, 0.0, 0.0, 0.0, 0.0, 0.0, 0.0, 0.0, 0.0, 0.0, 0.0, 0.0, 0.0, 0.0, 0.0, 0.0, 0.0, 0.0, 0.0, 0.0, 0.0, 0.0, 0.0, 0.0, 0.0, 0.0, 0.0, 0.0, 0.0, 0.0, 0.0, 0.0, 0.0, 0.0, 0.0, 0.0, 0.0, 0.0, 0.0, 0.0, 0.0, 0.0, 0.0, 0.0, 0.0, 0.0, 0.0, 0.0, 0.0, 0.0, 0.0, 0.0, 0.0, 0.0, 0.0, 0.0, 0.0, 0.0, 0.0, 0.0, 0.0, 0.0, 0.0, 0.0, 0.0, 0.0, 0.0, 0.0, 0.0, 0.0, 0.0, 0.0, 0.0, 0.0, 0.0, 0.0, 0.0, 0.0, 0.0, 0.0, 0.0, 0.0, 0.0, 0.0, 0.0, 0.0, 0.0, 0.0, 0.0, 0.0, 0.0, 0.0, 0.0, 0.0, 0.0, 0.0, 0.0, 0.0, 0.0, 0.0, 0.0, 0.0, 0.0, 0.0, 0.0, 0.0, 0.0, 0.0, 0.0, 0.0, 0.0, 0.0, 0.0, 0.0, 0.0, 0.0, 0.0, 0.0, 0.0, 0.0, 0.0, 0.0, 0.0, 0.0, 0.0, 0.0, 0.0, 0.0, 0.0, 0.0, 0.0, 0.0, 0.0, 0.0, 0.0, 0.0, 0.0, 0.0, 0.0, 0.0, 0.0, 0.0, 0.0, 0.0, 0.0, 0.0, 0.0, 0.0, 0.0, 0.0, 0.0, 0.0, 0.0, 0.0, 0.0, 0.0, 0.0, 0.0, 0.0, 0.0, 0.0, 0.0, 0.0, 0.0, 0.0, 0.0, 0.0, 0.0, 0.0, 0.0, 0.0, 0.0, 0.0, 0.0, 0.0, 0.0, 0.0, 0.0, 0.0, 0.0, 0.0, 0.0, 0.0, 0.0, 0.0, 0.0, 0.0, 0.0, 0.0, 0.0, 0.0, 0.0, 0.0, 0.0, 0.0, 0.0, 0.0, 0.0, 0.0, 0.0, 0.0, 0.0, 0.0, 0.0, 0.0, 0.0, 0.0, 0.0, 0.0, 0.0, 0.0, 0.0, 0.0, 0.0, 0.0, 0.0, 0.0, 0.0, 0.0])
me_cube_003.update()

# ---- objects
ob_lid = bpy.data.objects.new('Lid', me_plane)
ob_separator = bpy.data.objects.new('Separator', me_plane_001)
ob_container = bpy.data.objects.new('Container', me_cube_003)

# ---- transforms, parenting, visibility, modifiers, constraints
ob_lid.location = (0.0, -0.065, 0.0)
ob_lid.rotation_euler = (3.142, -0.0, 0.0)
ob_separator.location = (0.0, 0.107, 0.001)
ob_container.location = (0.0007476, 0.008627, 0.01645)

# ---- collection membership
scene.collection.objects.link(ob_lid)
scene.collection.objects.link(ob_separator)
scene.collection.objects.link(ob_container)

# ---- scene / render settings (as saved in the file)
scene.frame_start = 1; scene.frame_end = 250; scene.frame_set(1)
scene.render.engine = 'BLENDER_EEVEE_NEXT'
scene.cycles.sampling_pattern = 'TABULATED_SOBOL'
scene.eevee.ray_tracing_options.trace_max_roughness = 0.0
bpy.context.view_layer.update()

# ---- added for rendering (the .blend has no active camera and no usable light): camera, sun
cam_auto = bpy.data.cameras.new('AutoCamera')
cam_auto.lens = 50.0
cam_auto.sensor_width = 36.0
cam_auto.clip_end = 1000.0
ob_auto_camera = bpy.data.objects.new('AutoCamera', cam_auto)
scene.collection.objects.link(ob_auto_camera)
ob_auto_camera.location = (0.230957, -0.26361, 0.20124)
ob_auto_camera.rotation_euler = (1.09748, -7.21219e-08, 0.694738)
scene.camera = ob_auto_camera
light_auto_sun = bpy.data.lights.new('AutoSun', 'SUN')
light_auto_sun.energy = 3.0
light_auto_sun.angle = 0.0523599
ob_auto_sun = bpy.data.objects.new('AutoSun', light_auto_sun)
scene.collection.objects.link(ob_auto_sun)
ob_auto_sun.rotation_euler = (0.872665, 0.174533, 0.523599)
bpy.context.view_layer.update()
